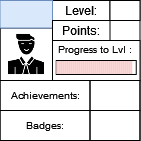

The diagram above was exported from draw.io. Its source (the exported page's mxGraphModel, read from the mxfile embedded in the PNG):
<mxGraphModel dx="53" dy="29" grid="1" gridSize="10" guides="1" tooltips="1" connect="1" arrows="1" fold="1" page="1" pageScale="1" pageWidth="827" pageHeight="1169" math="0" shadow="0">
  <root>
    <mxCell id="0" />
    <mxCell id="1" parent="0" />
    <mxCell id="3fvsm0NUnewVFNn8HCuP-1" value="" style="rounded=0;whiteSpace=wrap;html=1;" parent="1" vertex="1">
      <mxGeometry x="336.5" y="165" width="140" height="140" as="geometry" />
    </mxCell>
    <mxCell id="3fvsm0NUnewVFNn8HCuP-2" value="" style="rounded=0;whiteSpace=wrap;html=1;strokeColor=default;fontSize=10;" parent="1" vertex="1">
      <mxGeometry x="389" y="205" width="87.5" height="40" as="geometry" />
    </mxCell>
    <mxCell id="3fvsm0NUnewVFNn8HCuP-3" value="Level:" style="text;html=1;strokeColor=default;fillColor=none;align=center;verticalAlign=middle;whiteSpace=wrap;rounded=0;" parent="1" vertex="1">
      <mxGeometry x="389" y="165" width="57.5" height="20" as="geometry" />
    </mxCell>
    <mxCell id="3fvsm0NUnewVFNn8HCuP-4" value="" style="rounded=0;whiteSpace=wrap;html=1;strokeColor=default;fontSize=10;" parent="1" vertex="1">
      <mxGeometry x="392.75" y="225" width="80" height="14" as="geometry" />
    </mxCell>
    <mxCell id="3fvsm0NUnewVFNn8HCuP-6" value="Progress to Lvl :" style="text;html=1;strokeColor=none;fillColor=none;align=center;verticalAlign=middle;whiteSpace=wrap;rounded=0;fontSize=10;" parent="1" vertex="1">
      <mxGeometry x="389" y="199" width="85" height="30" as="geometry" />
    </mxCell>
    <mxCell id="3fvsm0NUnewVFNn8HCuP-7" value="" style="shape=image;html=1;verticalAlign=top;verticalLabelPosition=bottom;labelBackgroundColor=#ffffff;imageAspect=0;aspect=fixed;image=https://cdn0.iconfinder.com/data/icons/analytic-investment-and-balanced-scorecard/512/9Man_user_Student_Teacher_Avatar-128.png;strokeColor=default;fontSize=10;imageBorder=default;" parent="1" vertex="1">
      <mxGeometry x="336.5" y="192.5" width="52.5" height="52.5" as="geometry" />
    </mxCell>
    <mxCell id="3fvsm0NUnewVFNn8HCuP-8" value="" style="text;html=1;strokeColor=#6c8ebf;fillColor=#dae8fc;align=center;verticalAlign=middle;whiteSpace=wrap;rounded=0;fontSize=10;" parent="1" vertex="1">
      <mxGeometry x="336.5" y="165" width="52.5" height="27.5" as="geometry" />
    </mxCell>
    <mxCell id="3fvsm0NUnewVFNn8HCuP-9" value="Achievements:" style="text;html=1;strokeColor=default;fillColor=none;align=center;verticalAlign=middle;whiteSpace=wrap;rounded=0;fontSize=10;" parent="1" vertex="1">
      <mxGeometry x="336.5" y="245" width="90" height="30" as="geometry" />
    </mxCell>
    <mxCell id="3fvsm0NUnewVFNn8HCuP-10" value="Badges:" style="text;html=1;strokeColor=default;fillColor=none;align=center;verticalAlign=middle;whiteSpace=wrap;rounded=0;fontSize=10;" parent="1" vertex="1">
      <mxGeometry x="336.5" y="275" width="90" height="30" as="geometry" />
    </mxCell>
    <mxCell id="3fvsm0NUnewVFNn8HCuP-11" value="" style="text;html=1;strokeColor=default;fillColor=none;align=center;verticalAlign=middle;whiteSpace=wrap;rounded=0;fontSize=10;" parent="1" vertex="1">
      <mxGeometry x="426.5" y="245" width="50" height="30" as="geometry" />
    </mxCell>
    <mxCell id="3fvsm0NUnewVFNn8HCuP-12" value="" style="text;html=1;strokeColor=default;fillColor=none;align=center;verticalAlign=middle;whiteSpace=wrap;rounded=0;fontSize=10;" parent="1" vertex="1">
      <mxGeometry x="426.5" y="275" width="50" height="30" as="geometry" />
    </mxCell>
    <mxCell id="3fvsm0NUnewVFNn8HCuP-13" value="" style="rounded=0;whiteSpace=wrap;html=1;strokeColor=default;fontSize=10;" parent="1" vertex="1">
      <mxGeometry x="446.5" y="165" width="30" height="20" as="geometry" />
    </mxCell>
    <mxCell id="3fvsm0NUnewVFNn8HCuP-14" value="Points:" style="text;html=1;strokeColor=default;fillColor=none;align=center;verticalAlign=middle;whiteSpace=wrap;rounded=0;" parent="1" vertex="1">
      <mxGeometry x="389" y="185" width="57.5" height="20" as="geometry" />
    </mxCell>
    <mxCell id="E3l2862HQmyRlfRFLfaY-22" value="" style="rounded=0;whiteSpace=wrap;html=1;strokeColor=none;fontSize=10;fillColor=#f8cecc;" vertex="1" parent="1">
      <mxGeometry x="392.7499999999997" y="225.5" width="2" height="13" as="geometry" />
    </mxCell>
    <mxCell id="E3l2862HQmyRlfRFLfaY-23" value="" style="rounded=0;whiteSpace=wrap;html=1;strokeColor=none;fontSize=10;fillColor=#f8cecc;" vertex="1" parent="1">
      <mxGeometry x="394.7499999999997" y="225.5" width="2" height="13" as="geometry" />
    </mxCell>
    <mxCell id="E3l2862HQmyRlfRFLfaY-24" value="" style="rounded=0;whiteSpace=wrap;html=1;strokeColor=none;fontSize=10;fillColor=#f8cecc;" vertex="1" parent="1">
      <mxGeometry x="396.7499999999997" y="225.5" width="2" height="13" as="geometry" />
    </mxCell>
    <mxCell id="E3l2862HQmyRlfRFLfaY-25" value="" style="rounded=0;whiteSpace=wrap;html=1;strokeColor=none;fontSize=10;fillColor=#f8cecc;" vertex="1" parent="1">
      <mxGeometry x="398.7499999999997" y="225.5" width="2" height="13" as="geometry" />
    </mxCell>
    <mxCell id="E3l2862HQmyRlfRFLfaY-26" value="" style="rounded=0;whiteSpace=wrap;html=1;strokeColor=none;fontSize=10;fillColor=#f8cecc;" vertex="1" parent="1">
      <mxGeometry x="400.7499999999997" y="225.5" width="2" height="13" as="geometry" />
    </mxCell>
    <mxCell id="E3l2862HQmyRlfRFLfaY-27" value="" style="rounded=0;whiteSpace=wrap;html=1;strokeColor=none;fontSize=10;fillColor=#f8cecc;" vertex="1" parent="1">
      <mxGeometry x="402.7499999999997" y="225.5" width="2" height="13" as="geometry" />
    </mxCell>
    <mxCell id="E3l2862HQmyRlfRFLfaY-28" value="" style="rounded=0;whiteSpace=wrap;html=1;strokeColor=none;fontSize=10;fillColor=#f8cecc;" vertex="1" parent="1">
      <mxGeometry x="404.7499999999997" y="225.5" width="2" height="13" as="geometry" />
    </mxCell>
    <mxCell id="E3l2862HQmyRlfRFLfaY-29" value="" style="rounded=0;whiteSpace=wrap;html=1;strokeColor=none;fontSize=10;fillColor=#f8cecc;" vertex="1" parent="1">
      <mxGeometry x="406.7499999999997" y="225.5" width="2" height="13" as="geometry" />
    </mxCell>
    <mxCell id="E3l2862HQmyRlfRFLfaY-30" value="" style="rounded=0;whiteSpace=wrap;html=1;strokeColor=none;fontSize=10;fillColor=#f8cecc;" vertex="1" parent="1">
      <mxGeometry x="408.7499999999997" y="225.5" width="2" height="13" as="geometry" />
    </mxCell>
    <mxCell id="E3l2862HQmyRlfRFLfaY-31" value="" style="rounded=0;whiteSpace=wrap;html=1;strokeColor=none;fontSize=10;fillColor=#f8cecc;" vertex="1" parent="1">
      <mxGeometry x="410.7499999999997" y="225.5" width="2" height="13" as="geometry" />
    </mxCell>
    <mxCell id="E3l2862HQmyRlfRFLfaY-32" value="" style="rounded=0;whiteSpace=wrap;html=1;strokeColor=none;fontSize=10;fillColor=#f8cecc;" vertex="1" parent="1">
      <mxGeometry x="412.7499999999997" y="225.5" width="2" height="13" as="geometry" />
    </mxCell>
    <mxCell id="E3l2862HQmyRlfRFLfaY-33" value="" style="rounded=0;whiteSpace=wrap;html=1;strokeColor=none;fontSize=10;fillColor=#f8cecc;" vertex="1" parent="1">
      <mxGeometry x="414.7499999999997" y="225.5" width="2" height="13" as="geometry" />
    </mxCell>
    <mxCell id="E3l2862HQmyRlfRFLfaY-34" value="" style="rounded=0;whiteSpace=wrap;html=1;strokeColor=none;fontSize=10;fillColor=#f8cecc;" vertex="1" parent="1">
      <mxGeometry x="416.7499999999997" y="225.5" width="2" height="13" as="geometry" />
    </mxCell>
    <mxCell id="E3l2862HQmyRlfRFLfaY-35" value="" style="rounded=0;whiteSpace=wrap;html=1;strokeColor=none;fontSize=10;fillColor=#f8cecc;" vertex="1" parent="1">
      <mxGeometry x="418.7499999999997" y="225.5" width="2" height="13" as="geometry" />
    </mxCell>
    <mxCell id="E3l2862HQmyRlfRFLfaY-36" value="" style="rounded=0;whiteSpace=wrap;html=1;strokeColor=none;fontSize=10;fillColor=#f8cecc;" vertex="1" parent="1">
      <mxGeometry x="420.7499999999997" y="225.5" width="2" height="13" as="geometry" />
    </mxCell>
    <mxCell id="E3l2862HQmyRlfRFLfaY-37" value="" style="rounded=0;whiteSpace=wrap;html=1;strokeColor=none;fontSize=10;fillColor=#f8cecc;" vertex="1" parent="1">
      <mxGeometry x="422.7499999999997" y="225.5" width="2" height="13" as="geometry" />
    </mxCell>
    <mxCell id="E3l2862HQmyRlfRFLfaY-38" value="" style="rounded=0;whiteSpace=wrap;html=1;strokeColor=none;fontSize=10;fillColor=#f8cecc;" vertex="1" parent="1">
      <mxGeometry x="424.7499999999997" y="225.5" width="2" height="13" as="geometry" />
    </mxCell>
    <mxCell id="E3l2862HQmyRlfRFLfaY-39" value="" style="rounded=0;whiteSpace=wrap;html=1;strokeColor=none;fontSize=10;fillColor=#f8cecc;" vertex="1" parent="1">
      <mxGeometry x="426.7499999999997" y="225.5" width="2" height="13" as="geometry" />
    </mxCell>
    <mxCell id="E3l2862HQmyRlfRFLfaY-40" value="" style="rounded=0;whiteSpace=wrap;html=1;strokeColor=none;fontSize=10;fillColor=#f8cecc;" vertex="1" parent="1">
      <mxGeometry x="428.7499999999997" y="225.5" width="2" height="13" as="geometry" />
    </mxCell>
    <mxCell id="E3l2862HQmyRlfRFLfaY-41" value="" style="rounded=0;whiteSpace=wrap;html=1;strokeColor=none;fontSize=10;fillColor=#f8cecc;" vertex="1" parent="1">
      <mxGeometry x="430.7499999999997" y="225.5" width="2" height="13" as="geometry" />
    </mxCell>
    <mxCell id="E3l2862HQmyRlfRFLfaY-42" value="" style="rounded=0;whiteSpace=wrap;html=1;strokeColor=none;fontSize=10;fillColor=#f8cecc;" vertex="1" parent="1">
      <mxGeometry x="432.7499999999997" y="225.5" width="2" height="13" as="geometry" />
    </mxCell>
    <mxCell id="E3l2862HQmyRlfRFLfaY-43" value="" style="rounded=0;whiteSpace=wrap;html=1;strokeColor=none;fontSize=10;fillColor=#f8cecc;" vertex="1" parent="1">
      <mxGeometry x="434.7499999999997" y="225.5" width="2" height="13" as="geometry" />
    </mxCell>
    <mxCell id="E3l2862HQmyRlfRFLfaY-44" value="" style="rounded=0;whiteSpace=wrap;html=1;strokeColor=none;fontSize=10;fillColor=#f8cecc;" vertex="1" parent="1">
      <mxGeometry x="436.7499999999997" y="225.5" width="2" height="13" as="geometry" />
    </mxCell>
    <mxCell id="E3l2862HQmyRlfRFLfaY-45" value="" style="rounded=0;whiteSpace=wrap;html=1;strokeColor=none;fontSize=10;fillColor=#f8cecc;" vertex="1" parent="1">
      <mxGeometry x="438.7499999999997" y="225.5" width="2" height="13" as="geometry" />
    </mxCell>
    <mxCell id="E3l2862HQmyRlfRFLfaY-46" value="" style="rounded=0;whiteSpace=wrap;html=1;strokeColor=none;fontSize=10;fillColor=#f8cecc;" vertex="1" parent="1">
      <mxGeometry x="440.7499999999997" y="225.5" width="2" height="13" as="geometry" />
    </mxCell>
    <mxCell id="E3l2862HQmyRlfRFLfaY-47" value="" style="rounded=0;whiteSpace=wrap;html=1;strokeColor=none;fontSize=10;fillColor=#f8cecc;" vertex="1" parent="1">
      <mxGeometry x="442.7499999999997" y="225.5" width="2" height="13" as="geometry" />
    </mxCell>
    <mxCell id="E3l2862HQmyRlfRFLfaY-48" value="" style="rounded=0;whiteSpace=wrap;html=1;strokeColor=none;fontSize=10;fillColor=#f8cecc;" vertex="1" parent="1">
      <mxGeometry x="444.7499999999997" y="225.5" width="2" height="13" as="geometry" />
    </mxCell>
    <mxCell id="E3l2862HQmyRlfRFLfaY-49" value="" style="rounded=0;whiteSpace=wrap;html=1;strokeColor=none;fontSize=10;fillColor=#f8cecc;" vertex="1" parent="1">
      <mxGeometry x="446.7499999999997" y="225.5" width="2" height="13" as="geometry" />
    </mxCell>
    <mxCell id="E3l2862HQmyRlfRFLfaY-50" value="" style="rounded=0;whiteSpace=wrap;html=1;strokeColor=none;fontSize=10;fillColor=#f8cecc;" vertex="1" parent="1">
      <mxGeometry x="448.7499999999997" y="225.5" width="2" height="13" as="geometry" />
    </mxCell>
    <mxCell id="E3l2862HQmyRlfRFLfaY-51" value="" style="rounded=0;whiteSpace=wrap;html=1;strokeColor=none;fontSize=10;fillColor=#f8cecc;" vertex="1" parent="1">
      <mxGeometry x="450.7499999999997" y="225.5" width="2" height="13" as="geometry" />
    </mxCell>
    <mxCell id="E3l2862HQmyRlfRFLfaY-52" value="" style="rounded=0;whiteSpace=wrap;html=1;strokeColor=none;fontSize=10;fillColor=#f8cecc;" vertex="1" parent="1">
      <mxGeometry x="452.7499999999997" y="225.5" width="2" height="13" as="geometry" />
    </mxCell>
    <mxCell id="E3l2862HQmyRlfRFLfaY-53" value="" style="rounded=0;whiteSpace=wrap;html=1;strokeColor=none;fontSize=10;fillColor=#f8cecc;" vertex="1" parent="1">
      <mxGeometry x="454.7499999999997" y="225.5" width="2" height="13" as="geometry" />
    </mxCell>
    <mxCell id="E3l2862HQmyRlfRFLfaY-54" value="" style="rounded=0;whiteSpace=wrap;html=1;strokeColor=none;fontSize=10;fillColor=#f8cecc;" vertex="1" parent="1">
      <mxGeometry x="456.7499999999997" y="225.5" width="2" height="13" as="geometry" />
    </mxCell>
    <mxCell id="E3l2862HQmyRlfRFLfaY-55" value="" style="rounded=0;whiteSpace=wrap;html=1;strokeColor=none;fontSize=10;fillColor=#f8cecc;" vertex="1" parent="1">
      <mxGeometry x="458.7499999999997" y="225.5" width="2" height="13" as="geometry" />
    </mxCell>
    <mxCell id="E3l2862HQmyRlfRFLfaY-56" value="" style="rounded=0;whiteSpace=wrap;html=1;strokeColor=none;fontSize=10;fillColor=#f8cecc;" vertex="1" parent="1">
      <mxGeometry x="460.7499999999997" y="225.5" width="2" height="13" as="geometry" />
    </mxCell>
    <mxCell id="E3l2862HQmyRlfRFLfaY-57" value="" style="rounded=0;whiteSpace=wrap;html=1;strokeColor=none;fontSize=10;fillColor=#f8cecc;" vertex="1" parent="1">
      <mxGeometry x="462.7499999999997" y="225.5" width="2" height="13" as="geometry" />
    </mxCell>
    <mxCell id="E3l2862HQmyRlfRFLfaY-58" value="" style="rounded=0;whiteSpace=wrap;html=1;strokeColor=none;fontSize=10;fillColor=#f8cecc;" vertex="1" parent="1">
      <mxGeometry x="464.7499999999997" y="225.5" width="2" height="13" as="geometry" />
    </mxCell>
    <mxCell id="E3l2862HQmyRlfRFLfaY-59" value="" style="rounded=0;whiteSpace=wrap;html=1;strokeColor=none;fontSize=10;fillColor=#f8cecc;" vertex="1" parent="1">
      <mxGeometry x="466.7499999999997" y="225.5" width="2" height="13" as="geometry" />
    </mxCell>
  </root>
</mxGraphModel>